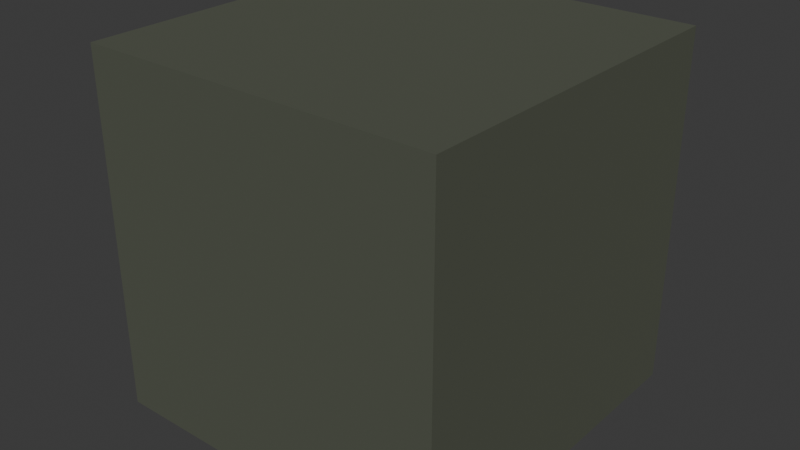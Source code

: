 # Source: bloque_risco.blend  (saved by Blender 4.5.92; exported with 4.5.12 LTS)
import bpy
from mathutils import Matrix  # noqa: F401  (used for matrix-valued properties, if any)

bpy.ops.wm.read_factory_settings(use_empty=True)
scene = bpy.context.scene
scene.name = 'Scene'

# ---- collections
col_collection = bpy.data.collections.new('Collection'); scene.collection.children.link(col_collection)

# ---- materials (node trees are filled in below, after node groups)
mat_mat_petrino_roca = bpy.data.materials.new('Mat_Petrino_Roca')

# ---- material node trees
mat_mat_petrino_roca.use_nodes = True; mat_mat_petrino_roca.node_tree.nodes.clear()
_N = mat_mat_petrino_roca.node_tree.nodes; _L = mat_mat_petrino_roca.node_tree.links
n0 = _N.new('ShaderNodeBsdfPrincipled'); n0.name = 'Principled BSDF'; n0.location = (-200, 100)
n0.inputs[0].default_value = (0.08438, 0.09306, 0.06663, 1.0)
n0.inputs[2].default_value = 0.85
n1 = _N.new('ShaderNodeOutputMaterial'); n1.name = 'Material Output'; n1.location = (200, 100)
_L.new(n0.outputs[0], n1.inputs[0])
n1.is_active_output = True

# ---- world
world_world = bpy.data.worlds.new('World'); scene.world = world_world
world_world.use_nodes = True; world_world.node_tree.nodes.clear()
_N = world_world.node_tree.nodes; _L = world_world.node_tree.links
n0 = _N.new('ShaderNodeOutputWorld'); n0.name = 'World Output'; n0.location = (200, 100)
n1 = _N.new('ShaderNodeBackground'); n1.name = 'Background'; n1.location = (-200, 100)
n1.inputs[0].default_value = (0.05088, 0.05088, 0.05088, 1.0)
_L.new(n1.outputs[0], n0.inputs[0])
n0.is_active_output = True
world_world.color = (0.05088, 0.05088, 0.05088)
world_world.sun_shadow_jitter_overblur = 0.0

# ---- meshes
me_cube = bpy.data.meshes.new('Cube')
me_cube.from_pydata([(-0.5, -0.5, -0.5), (-0.5, -0.5, 0.5), (-0.5, 0.5, -0.5), (-0.5, 0.5, 0.5), (0.5, -0.5, -0.5), (0.5, -0.5, 0.5), (0.5, 0.5, -0.5), (0.5, 0.5, 0.5)], [], [(0, 1, 3, 2), (2, 3, 7, 6), (6, 7, 5, 4), (4, 5, 1, 0), (2, 6, 4, 0), (7, 3, 1, 5)])
_uv = me_cube.uv_layers.new(name='UVMap')
_uv.uv.foreach_set('vector', [0.375, 0.0, 0.625, 0.0, 0.625, 0.25, 0.375, 0.25, 0.375, 0.25, 0.625, 0.25, 0.625, 0.5, 0.375, 0.5, 0.375, 0.5, 0.625, 0.5, 0.625, 0.75, 0.375, 0.75, 0.375, 0.75, 0.625, 0.75, 0.625, 1.0, 0.375, 1.0, 0.125, 0.5, 0.375, 0.5, 0.375, 0.75, 0.125, 0.75, 0.625, 0.5, 0.875, 0.5, 0.875, 0.75, 0.625, 0.75])
me_cube.materials.append(mat_mat_petrino_roca)
me_cube.update()

# ---- objects
ob_cube = bpy.data.objects.new('Cube', me_cube)

# ---- transforms, parenting, visibility, modifiers, constraints
ob_cube.location = (0.0, 0.0, 0.5)

# ---- collection membership
col_collection.objects.link(ob_cube)

# ---- scene / render settings (as saved in the file)
scene.frame_start = 1; scene.frame_end = 250; scene.frame_set(1)
scene.render.engine = 'BLENDER_EEVEE_NEXT'
bpy.context.view_layer.update()

# ---- added for rendering (the .blend has no active camera and no usable light): camera, sun
cam_auto = bpy.data.cameras.new('AutoCamera')
cam_auto.lens = 50.0
cam_auto.sensor_width = 36.0
cam_auto.clip_end = 1000.0
ob_auto_camera = bpy.data.objects.new('AutoCamera', cam_auto)
scene.collection.objects.link(ob_auto_camera)
ob_auto_camera.location = (1.60254, -1.92304, 1.78203)
ob_auto_camera.rotation_euler = (1.09748, -7.21219e-08, 0.694738)
scene.camera = ob_auto_camera
light_auto_sun = bpy.data.lights.new('AutoSun', 'SUN')
light_auto_sun.energy = 3.0
light_auto_sun.angle = 0.0523599
ob_auto_sun = bpy.data.objects.new('AutoSun', light_auto_sun)
scene.collection.objects.link(ob_auto_sun)
ob_auto_sun.rotation_euler = (0.872665, 0.174533, 0.523599)
bpy.context.view_layer.update()
